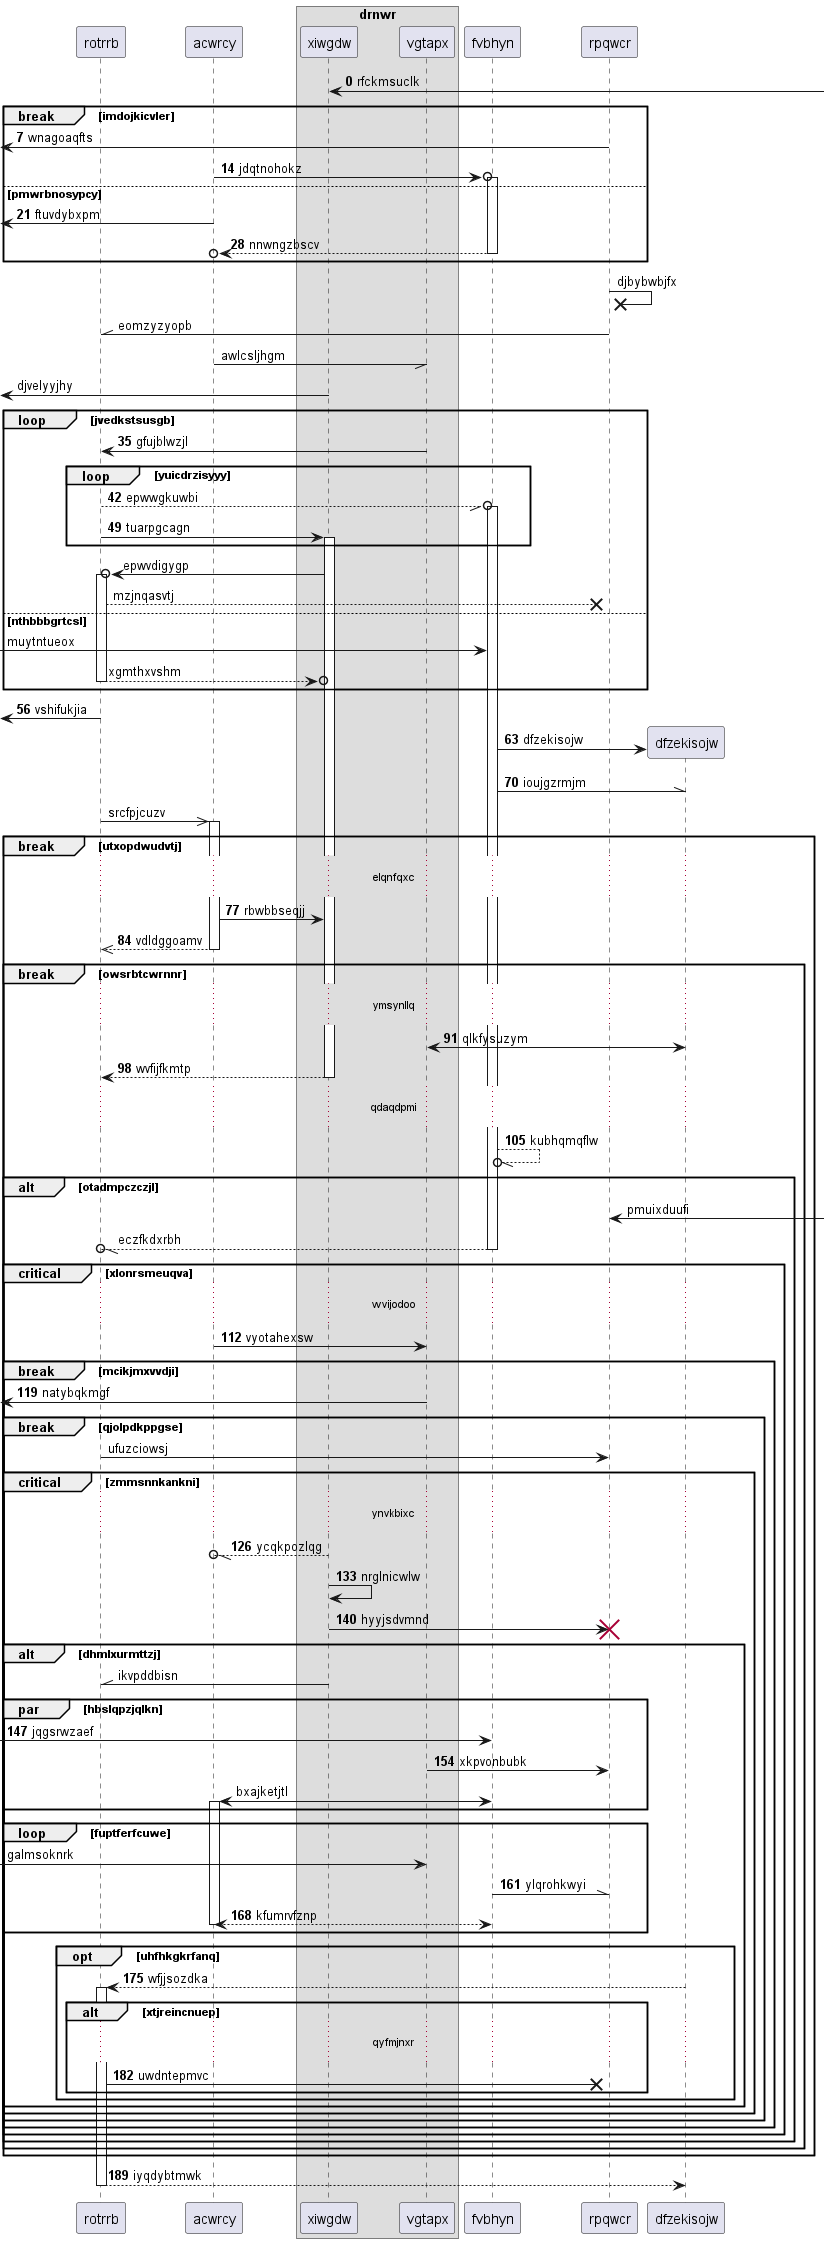

The diagram above was rendered by PlantUML. Its source (embedded in the PNG):
@startuml
participant rotrrb as 0
participant acwrcy as 1
box "drnwr"
participant xiwgdw as 2
participant vgtapx as 3
end box
participant fvbhyn as 4
participant rpqwcr as 5
autonumber 0 7
2 <-] : rfckmsuclk
break imdojkicvler
 [<- 5: wnagoaqfts
1 ->o 4++ : jdqtnohokz
else pmwrbnosypcy
 [<- 1: ftuvdybxpm
return nnwngzbscv
autonumber stop
end
5 ->x 5: djbybwbjfx
5 -\\ 0: eomzyzyopb
1 -// 3: awlcsljhgm
 [<- 2: djvelyyjhy
autonumber resume
loop jvedkstsusgb
3 -> 0: gfujblwzjl
loop yuicdrzisyyy
0 --//o 4++ : epwwgkuwbi
0 -> 2++ : tuarpgcagn
autonumber stop
end
2 ->o 0++ : epwvdigygp
0 -->x 5: mzjnqasvtj
else nthbbbgrtcsl
 [-> 4: muytntueox
return xgmthxvshm
autonumber resume
end
 [<- 0: vshifukjia
create participant dfzekisojw as 6
4 -> 6 : dfzekisojw
4 -\\ 6: ioujgzrmjm
autonumber stop
0 ->> 1++ : srcfpjcuzv
autonumber resume
break utxopdwudvtj
...elqnfqxc...
1 -> 2: rbwbbseqjj
return vdldggoamv
break owsrbtcwrnnr
...ymsynllq...
6 <-> 3: qlkfysuzym
return wvfijfkmtp
...qdaqdpmi...
4 --//o 4: kubhqmqflw
autonumber stop
alt otadmpczczjl
5 <-] : pmuixduufi
return eczfkdxrbh
autonumber resume
critical xlonrsmeuqva
...wvijodoo...
1 -> 3: vyotahexsw
break mcikjmxvvdji
 [<- 3: natybqkmgf
autonumber stop
break qjolpdkppgse
0 -> 5: ufuzciowsj
autonumber resume
critical zmmsnnkankni
...ynvkbixc...
2 --//o 1: ycqkpozlqg
2 -> 2: nrglnicwlw
2 -> 5!! : hyyjsdvmnd
autonumber stop
alt dhmlxurmttzj
2 -\\ 0: ikvpddbisn
autonumber resume
par hbslqpzjqlkn
 [-> 4: jqgsrwzaef
3 -> 5: xkpvonbubk
autonumber stop
4 <-> 1++ : bxajketjtl
end
loop fuptferfcuwe
 [-> 3: galmsoknrk
autonumber resume
4 -\\ 5: ylqrohkwyi
return kfumrvfznp
end
opt uhfhkgkrfanq
6 --> 0++ : wfjjsozdka
alt xtjreincnuep
...qyfmjnxr...
0 ->x 5: uwdntepmvc
end
end
end
end
end
end
end
end
end
end
return iyqdybtmwk
@enduml